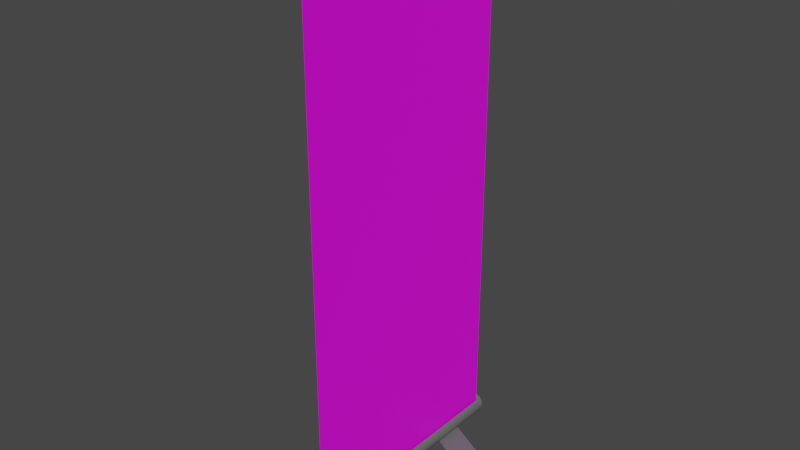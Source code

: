 # Source: rollup.blend  (saved by Blender 3.5.10; exported with 4.5.12 LTS)
import bpy
from mathutils import Matrix  # noqa: F401  (used for matrix-valued properties, if any)

bpy.ops.wm.read_factory_settings(use_empty=True)
scene = bpy.context.scene
scene.name = 'Scene'

# ---- collections
col_collection = bpy.data.collections.new('Collection'); scene.collection.children.link(col_collection)

# ---- images (referenced by path relative to the original .blend; pixels are not part of the script)
import os
ASSET_DIR = os.environ.get("B2B_ASSET_DIR", "")  # directory of the original .blend (textures are referenced by path, not embedded)
HERE = os.path.dirname(os.path.abspath(__file__))  # packed textures are extracted next to this script under _unpacked/

def load_image(name, relpath, width, height, colorspace="sRGB"):
    """Load a texture the original file referenced (path relative to the .blend, or extracted next to this script)."""
    p = next((c for c in (os.path.join(HERE, relpath), os.path.join(ASSET_DIR, relpath)) if relpath and os.path.exists(c)), "")
    if p:
        img = bpy.data.images.load(p, check_existing=True)
        img.name = name
    else:  # same state as the original file: an image datablock whose file is absent (Cycles renders it pink)
        img = bpy.data.images.new(name, width, height)
        img.source = "FILE"
        img.filepath = "//" + (relpath or name)
    img.colorspace_settings.name = colorspace
    return img
img_lataus_png = load_image('lataus.png', 'lataus.png', 1024, 1024, 'sRGB')

# ---- materials (node trees are filled in below, after node groups)
mat_vuoksi = bpy.data.materials.new('vuoksi')
mat_vuoksi.use_transparent_shadow = False
mat_ruskea = bpy.data.materials.new('ruskea?')
mat_ruskea.use_transparent_shadow = False
mat_harmaa = bpy.data.materials.new('harmaa')
mat_harmaa.use_transparent_shadow = False

# ---- material node trees
mat_vuoksi.use_nodes = True; mat_vuoksi.node_tree.nodes.clear()
_N = mat_vuoksi.node_tree.nodes; _L = mat_vuoksi.node_tree.links
n0 = _N.new('ShaderNodeBsdfPrincipled'); n0.name = 'Principled BSDF'; n0.location = (10, 300)
n0.distribution = 'GGX'
n0.subsurface_method = 'RANDOM_WALK_SKIN'
n0.inputs[3].default_value = 1.45
n0.inputs[27].default_value = (0.0, 0.0, 0.0, 1.0)
n0.inputs[28].default_value = 1.0
n1 = _N.new('ShaderNodeOutputMaterial'); n1.name = 'Material Output'; n1.location = (300, 300)
n2 = _N.new('ShaderNodeTexImage'); n2.name = 'Image Texture'; n2.location = (-326, 247)
n2.image = img_lataus_png
n3 = _N.new('ShaderNodeTexCoord'); n3.name = 'Texture Coordinate'; n3.location = (-749, 241)
n4 = _N.new('ShaderNodeMapping'); n4.name = 'Mapping'; n4.location = (-531, 279)
n4.inputs[2].default_value = (0.0, 0.0, -1.571)
_L.new(n0.outputs[0], n1.inputs[0])
_L.new(n3.outputs[3], n4.inputs[0])
_L.new(n4.outputs[0], n2.inputs[0])
_L.new(n2.outputs[0], n0.inputs[0])
n1.is_active_output = True
mat_ruskea.use_nodes = True; mat_ruskea.node_tree.nodes.clear()
_N = mat_ruskea.node_tree.nodes; _L = mat_ruskea.node_tree.links
n0 = _N.new('ShaderNodeOutputMaterial'); n0.name = 'Material Output'; n0.location = (300, 300)
n1 = _N.new('ShaderNodeBsdfPrincipled'); n1.name = 'Principled BSDF'; n1.location = (10, 300)
n1.distribution = 'GGX'
n1.subsurface_method = 'RANDOM_WALK_SKIN'
n1.inputs[0].default_value = (0.3727, 0.3338, 0.2002, 1.0)
n1.inputs[3].default_value = 1.45
n1.inputs[27].default_value = (0.0, 0.0, 0.0, 1.0)
n1.inputs[28].default_value = 1.0
_L.new(n1.outputs[0], n0.inputs[0])
n0.is_active_output = True
mat_harmaa.use_nodes = True; mat_harmaa.node_tree.nodes.clear()
_N = mat_harmaa.node_tree.nodes; _L = mat_harmaa.node_tree.links
n0 = _N.new('ShaderNodeBsdfPrincipled'); n0.name = 'Principled BSDF'; n0.location = (10, 300)
n0.distribution = 'GGX'
n0.subsurface_method = 'RANDOM_WALK_SKIN'
n0.inputs[0].default_value = (0.1439, 0.1439, 0.1439, 1.0)
n0.inputs[3].default_value = 1.45
n0.inputs[27].default_value = (0.0, 0.0, 0.0, 1.0)
n0.inputs[28].default_value = 1.0
n1 = _N.new('ShaderNodeOutputMaterial'); n1.name = 'Material Output'; n1.location = (300, 300)
_L.new(n0.outputs[0], n1.inputs[0])
n1.is_active_output = True

# ---- world
world_world = bpy.data.worlds.new('World'); scene.world = world_world
world_world.use_nodes = True; world_world.node_tree.nodes.clear()
_N = world_world.node_tree.nodes; _L = world_world.node_tree.links
n0 = _N.new('ShaderNodeOutputWorld'); n0.name = 'World Output'; n0.location = (300, 300)
n1 = _N.new('ShaderNodeBackground'); n1.name = 'Background'; n1.location = (10, 300)
n1.inputs[0].default_value = (0.05088, 0.05088, 0.05088, 1.0)
_L.new(n1.outputs[0], n0.inputs[0])
n0.is_active_output = True
world_world.color = (0.05088, 0.05088, 0.05088)
world_world.use_sun_shadow = False
world_world.sun_shadow_jitter_overblur = 0.0

# ---- meshes
me_plane = bpy.data.meshes.new('Plane')
me_plane.from_pydata([(-1.0, -1.0, 0.0), (1.0, -1.0, 0.0), (-1.0, 1.0, 0.0), (1.0, 1.0, 0.0)], [], [(0, 1, 3, 2)])
_uv = me_plane.uv_layers.new(name='UVMap')
_uv.uv.foreach_set('vector', [0.0, 0.0, 1.0, 0.0, 1.0, 1.0, 0.0, 1.0])
me_plane.materials.append(mat_vuoksi)
me_plane.update()
me_cube_004 = bpy.data.meshes.new('Cube.004')
me_cube_004.from_pydata([(-1.0, -1.0, -1.0), (-1.0, -1.0, 1.0), (-1.0, 1.0, -1.0), (-1.0, 1.0, 1.0), (1.0, -1.0, -1.0), (1.0, -1.0, 1.0), (1.0, 1.0, -1.0), (1.0, 1.0, 1.0), (-0.7647, -51.35, -0.7647), (-0.7647, -51.35, 0.7647), (-0.7647, 0.01347, -0.7647), (-0.7647, 0.01347, 0.7647), (0.7647, -51.35, -0.7647), (0.7647, -51.35, 0.7647), (0.7647, 0.01347, -0.7647), (0.7647, 0.01347, 0.7647), (-1.0, -52.34, -1.0), (-1.0, -52.34, 1.0), (-1.0, -50.34, -1.0), (-1.0, -50.34, 1.0), (1.0, -52.34, -1.0), (1.0, -52.34, 1.0), (1.0, -50.34, -1.0), (1.0, -50.34, 1.0), (-3.254, -25.08, -88.5), (-0.6389, -25.0, 0.21), (-3.103, -25.09, -88.5), (-0.4887, -25.01, 0.2081), (-2.959, -25.13, -88.5), (-0.3444, -25.05, 0.2062), (-2.826, -25.19, -88.51), (-0.2114, -25.1, 0.2046), (-2.71, -25.27, -88.51), (-0.09497, -25.18, 0.2031), (-2.614, -25.36, -88.51), (0.000512, -25.28, 0.2019), (-2.543, -25.47, -88.51), (0.07135, -25.39, 0.2011), (-2.5, -25.59, -88.51), (0.1148, -25.51, 0.2006), (-2.485, -25.71, -88.51), (0.1293, -25.63, 0.2005), (-2.5, -25.83, -88.51), (0.1141, -25.75, 0.2008), (-2.545, -25.95, -88.51), (0.06992, -25.87, 0.2014), (-2.616, -26.06, -88.51), (-0.001566, -25.98, 0.2024), (-2.712, -26.16, -88.51), (-0.09762, -26.07, 0.2037), (-2.829, -26.24, -88.5), (-0.2145, -26.15, 0.2052), (-2.962, -26.29, -88.5), (-0.3478, -26.21, 0.207), (-3.107, -26.33, -88.5), (-0.4924, -26.25, 0.2089), (-3.257, -26.34, -88.5), (-0.6427, -26.26, 0.2108), (-3.407, -26.33, -88.5), (-0.7929, -26.24, 0.2128), (-3.552, -26.29, -88.5), (-0.9372, -26.21, 0.2146), (-3.685, -26.23, -88.49), (-1.07, -26.15, 0.2163), (-3.801, -26.16, -88.49), (-1.187, -26.07, 0.2178), (-3.897, -26.06, -88.49), (-1.282, -25.98, 0.2189), (-3.968, -25.95, -88.49), (-1.353, -25.87, 0.2198), (-4.011, -25.83, -88.49), (-1.396, -25.75, 0.2203), (-4.025, -25.71, -88.49), (-1.411, -25.63, 0.2204), (-4.01, -25.59, -88.49), (-1.396, -25.5, 0.2201), (-3.966, -25.47, -88.49), (-1.352, -25.38, 0.2195), (-3.895, -25.36, -88.49), (-1.28, -25.28, 0.2185), (-3.799, -25.26, -88.49), (-1.184, -25.18, 0.2172), (-3.682, -25.19, -88.49), (-1.067, -25.1, 0.2156), (-3.548, -25.13, -88.5), (-0.9338, -25.04, 0.2139), (-3.404, -25.09, -88.5), (-0.7892, -25.01, 0.212), (-1.326, 0.02011, -86.17), (-0.3142, -50.48, -87.58), (-1.326, -51.36, -86.17), (-0.7679, 0.02011, -86.21), (-0.3142, -0.8624, -87.58), (-0.7679, -51.36, -86.21), (-0.231, 0.02011, -86.32), (0.6988, -50.48, -87.58), (-0.231, -51.36, -86.32), (0.2638, 0.02011, -86.49), (0.6988, -0.8624, -87.58), (0.2638, -51.36, -86.49), (0.6975, 0.02011, -86.73), (0.6975, -51.36, -86.73), (1.053, 0.02011, -87.01), (1.053, -51.36, -87.01), (1.318, 0.02011, -87.34), (1.318, -51.36, -87.34), (1.481, 0.02011, -87.7), (1.481, -51.36, -87.7), (1.536, 0.02011, -88.07), (1.536, -51.36, -88.07), (1.481, 0.02011, -88.44), (1.481, -51.36, -88.44), (1.318, 0.02011, -88.79), (1.318, -51.36, -88.79), (-3.97, 0.02011, -88.79), (-3.97, -51.36, -88.79), (-4.133, 0.02011, -88.44), (-4.133, -51.36, -88.44), (-4.188, 0.02011, -88.07), (-4.188, -51.36, -88.07), (-4.133, 0.02011, -87.7), (-4.133, -51.36, -87.7), (-3.97, 0.02011, -87.34), (-3.97, -51.36, -87.34), (-3.706, 0.02011, -87.01), (-3.706, -51.36, -87.01), (-3.35, 0.02011, -86.73), (-3.35, -51.36, -86.73), (-2.916, 0.02011, -86.49), (-2.916, -51.36, -86.49), (-2.421, 0.02011, -86.32), (-2.421, -51.36, -86.32), (-1.885, 0.02011, -86.21), (-1.885, -51.36, -86.21), (1.116, -51.36, -89.04), (1.116, 0.02011, -89.04), (-3.769, -51.36, -89.04), (-3.769, 0.02011, -89.04), (-0.3142, -50.48, -86.3), (-0.3142, -0.8624, -86.3), (-0.231, -50.48, -86.32), (-0.231, -0.8624, -86.32), (0.2638, -0.8624, -86.49), (0.2638, -50.48, -86.49), (0.6975, -0.8624, -86.73), (0.6975, -50.48, -86.73), (0.6988, -0.8624, -86.73), (0.6988, -50.48, -86.73), (-16.24, -45.1, -89.45), (-16.24, -45.1, -89.01), (-17.54, -39.48, -89.45), (-17.54, -39.48, -89.01), (14.88, -40.3, -89.45), (14.88, -40.3, -89.01), (13.59, -34.67, -89.45), (13.59, -34.67, -89.01), (-17.07, -7.587, -89.45), (-17.07, -7.587, -89.01), (-13.98, -2.457, -89.45), (-13.98, -2.457, -89.01), (11.32, -19.06, -89.45), (11.32, -19.06, -89.01), (14.42, -13.93, -89.45), (14.42, -13.93, -89.01)], [], [(0, 1, 3, 2), (2, 3, 7, 6), (6, 7, 5, 4), (4, 5, 1, 0), (2, 6, 4, 0), (7, 3, 1, 5), (8, 9, 11, 10), (10, 11, 15, 14), (14, 15, 13, 12), (12, 13, 9, 8), (10, 14, 12, 8), (15, 11, 9, 13), (16, 17, 19, 18), (18, 19, 23, 22), (22, 23, 21, 20), (20, 21, 17, 16), (18, 22, 20, 16), (23, 19, 17, 21), (24, 25, 27, 26), (26, 27, 29, 28), (28, 29, 31, 30), (30, 31, 33, 32), (32, 33, 35, 34), (34, 35, 37, 36), (36, 37, 39, 38), (38, 39, 41, 40), (40, 41, 43, 42), (42, 43, 45, 44), (44, 45, 47, 46), (46, 47, 49, 48), (48, 49, 51, 50), (50, 51, 53, 52), (52, 53, 55, 54), (54, 55, 57, 56), (56, 57, 59, 58), (58, 59, 61, 60), (60, 61, 63, 62), (62, 63, 65, 64), (64, 65, 67, 66), (66, 67, 69, 68), (68, 69, 71, 70), (70, 71, 73, 72), (72, 73, 75, 74), (74, 75, 77, 76), (76, 77, 79, 78), (78, 79, 81, 80), (80, 81, 83, 82), (82, 83, 85, 84), (27, 25, 87, 85, 83, 81, 79, 77, 75, 73, 71, 69, 67, 65, 63, 61, 59, 57, 55, 53, 51, 49, 47, 45, 43, 41, 39, 37, 35, 33, 31, 29), (84, 85, 87, 86), (86, 87, 25, 24), (24, 26, 28, 30, 32, 34, 36, 38, 40, 42, 44, 46, 48, 50, 52, 54, 56, 58, 60, 62, 64, 66, 68, 70, 72, 74, 76, 78, 80, 82, 84, 86), (88, 90, 93, 91), (94, 91, 93, 96, 140, 138, 139, 141), (140, 96, 99, 143), (97, 94, 141, 142), (99, 101, 145, 143), (100, 97, 142, 144), (145, 101, 103, 102, 100, 144, 146, 147), (102, 103, 105, 104), (104, 105, 107, 106), (106, 107, 109, 108), (108, 109, 111, 110), (110, 111, 113, 112), (112, 113, 134, 135), (136, 115, 114, 137), (114, 115, 117, 116), (116, 117, 119, 118), (118, 119, 121, 120), (120, 121, 123, 122), (122, 123, 125, 124), (124, 125, 127, 126), (126, 127, 129, 128), (128, 129, 131, 130), (127, 125, 123, 121, 119, 117, 115, 136, 134, 113, 111, 109, 107, 105, 103, 101, 99, 96, 93, 90, 133, 131, 129), (130, 131, 133, 132), (132, 133, 90, 88), (130, 132, 88, 91, 94, 97, 100, 102, 104, 106, 108, 110, 112, 135, 137, 114, 116, 118, 120, 122, 124, 126, 128), (135, 134, 136, 137), (89, 92, 139, 138), (141, 139, 92, 98, 146, 144, 142), (98, 95, 147, 146), (95, 89, 138, 140, 143, 145, 147), (92, 89, 95, 98), (148, 149, 151, 150), (150, 151, 155, 154), (154, 155, 153, 152), (152, 153, 149, 148), (150, 154, 152, 148), (155, 151, 149, 153), (156, 157, 159, 158), (158, 159, 163, 162), (162, 163, 161, 160), (160, 161, 157, 156), (158, 162, 160, 156), (163, 159, 157, 161)])
me_cube_004.polygons.foreach_set('material_index', [0, 0, 0, 0, 0, 0, 1, 1, 1, 1, 1, 1, 0, 0, 0, 0, 0, 0, 1, 1, 1, 1, 1, 1, 1, 1, 1, 1, 1, 1, 1, 1, 1, 1, 1, 1, 1, 1, 1, 1, 1, 1, 1, 1, 1, 1, 1, 1, 1, 1, 1, 1, 1, 1, 1, 1, 1, 1, 1, 1, 1, 1, 1, 1, 1, 1, 1, 1, 1, 1, 1, 1, 1, 1, 1, 1, 1, 1, 1, 1, 1, 1, 1, 1, 1, 1, 1, 1, 1, 1, 1, 1, 1, 1, 1, 1])
_uv = me_cube_004.uv_layers.new(name='UVMap')
_uv.uv.foreach_set('vector', [0.375, 0.0, 0.625, 0.0, 0.625, 0.25, 0.375, 0.25, 0.375, 0.25, 0.625, 0.25, 0.625, 0.5, 0.375, 0.5, 0.375, 0.5, 0.625, 0.5, 0.625, 0.75, 0.375, 0.75, 0.375, 0.75, 0.625, 0.75, 0.625, 1.0, 0.375, 1.0, 0.125, 0.5, 0.375, 0.5, 0.375, 0.75, 0.125, 0.75, 0.625, 0.5, 0.875, 0.5, 0.875, 0.75, 0.625, 0.75, 0.375, 0.0, 0.625, 0.0, 0.625, 0.25, 0.375, 0.25, 0.375, 0.25, 0.625, 0.25, 0.625, 0.5, 0.375, 0.5, 0.375, 0.5, 0.625, 0.5, 0.625, 0.75, 0.375, 0.75, 0.375, 0.75, 0.625, 0.75, 0.625, 1.0, 0.375, 1.0, 0.125, 0.5, 0.375, 0.5, 0.375, 0.75, 0.125, 0.75, 0.625, 0.5, 0.875, 0.5, 0.875, 0.75, 0.625, 0.75, 0.375, 0.0, 0.625, 0.0, 0.625, 0.25, 0.375, 0.25, 0.375, 0.25, 0.625, 0.25, 0.625, 0.5, 0.375, 0.5, 0.375, 0.5, 0.625, 0.5, 0.625, 0.75, 0.375, 0.75, 0.375, 0.75, 0.625, 0.75, 0.625, 1.0, 0.375, 1.0, 0.125, 0.5, 0.375, 0.5, 0.375, 0.75, 0.125, 0.75, 0.625, 0.5, 0.875, 0.5, 0.875, 0.75, 0.625, 0.75, 1.0, 0.5, 1.0, 1.0, 0.9688, 1.0, 0.9688, 0.5, 0.9688, 0.5, 0.9688, 1.0, 0.9375, 1.0, 0.9375, 0.5, 0.9375, 0.5, 0.9375, 1.0, 0.9062, 1.0, 0.9062, 0.5, 0.9062, 0.5, 0.9062, 1.0, 0.875, 1.0, 0.875, 0.5, 0.875, 0.5, 0.875, 1.0, 0.8438, 1.0, 0.8438, 0.5, 0.8438, 0.5, 0.8438, 1.0, 0.8125, 1.0, 0.8125, 0.5, 0.8125, 0.5, 0.8125, 1.0, 0.7812, 1.0, 0.7812, 0.5, 0.7812, 0.5, 0.7812, 1.0, 0.75, 1.0, 0.75, 0.5, 0.75, 0.5, 0.75, 1.0, 0.7188, 1.0, 0.7188, 0.5, 0.7188, 0.5, 0.7188, 1.0, 0.6875, 1.0, 0.6875, 0.5, 0.6875, 0.5, 0.6875, 1.0, 0.6562, 1.0, 0.6562, 0.5, 0.6562, 0.5, 0.6562, 1.0, 0.625, 1.0, 0.625, 0.5, 0.625, 0.5, 0.625, 1.0, 0.5938, 1.0, 0.5938, 0.5, 0.5938, 0.5, 0.5938, 1.0, 0.5625, 1.0, 0.5625, 0.5, 0.5625, 0.5, 0.5625, 1.0, 0.5312, 1.0, 0.5312, 0.5, 0.5312, 0.5, 0.5312, 1.0, 0.5, 1.0, 0.5, 0.5, 0.5, 0.5, 0.5, 1.0, 0.4688, 1.0, 0.4688, 0.5, 0.4688, 0.5, 0.4688, 1.0, 0.4375, 1.0, 0.4375, 0.5, 0.4375, 0.5, 0.4375, 1.0, 0.4062, 1.0, 0.4062, 0.5, 0.4062, 0.5, 0.4062, 1.0, 0.375, 1.0, 0.375, 0.5, 0.375, 0.5, 0.375, 1.0, 0.3438, 1.0, 0.3438, 0.5, 0.3438, 0.5, 0.3438, 1.0, 0.3125, 1.0, 0.3125, 0.5, 0.3125, 0.5, 0.3125, 1.0, 0.2812, 1.0, 0.2812, 0.5, 0.2812, 0.5, 0.2812, 1.0, 0.25, 1.0, 0.25, 0.5, 0.25, 0.5, 0.25, 1.0, 0.2188, 1.0, 0.2188, 0.5, 0.2188, 0.5, 0.2188, 1.0, 0.1875, 1.0, 0.1875, 0.5, 0.1875, 0.5, 0.1875, 1.0, 0.1562, 1.0, 0.1562, 0.5, 0.1562, 0.5, 0.1562, 1.0, 0.125, 1.0, 0.125, 0.5, 0.125, 0.5, 0.125, 1.0, 0.09375, 1.0, 0.09375, 0.5, 0.09375, 0.5, 0.09375, 1.0, 0.0625, 1.0, 0.0625, 0.5, 0.2968, 0.4854, 0.25, 0.49, 0.2032, 0.4854, 0.1582, 0.4717, 0.1167, 0.4496, 0.08029, 0.4197, 0.05045, 0.3833, 0.02827, 0.3418, 0.01461, 0.2968, 0.01, 0.25, 0.01461, 0.2032, 0.02827, 0.1582, 0.05045, 0.1167, 0.08029, 0.08029, 0.1167, 0.05045, 0.1582, 0.02827, 0.2032, 0.01461, 0.25, 0.01, 0.2968, 0.01461, 0.3418, 0.02827, 0.3833, 0.05045, 0.4197, 0.08029, 0.4496, 0.1167, 0.4717, 0.1582, 0.4854, 0.2032, 0.49, 0.25, 0.4854, 0.2968, 0.4717, 0.3418, 0.4496, 0.3833, 0.4197, 0.4197, 0.3833, 0.4496, 0.3418, 0.4717, 0.0625, 0.5, 0.0625, 1.0, 0.03125, 1.0, 0.03125, 0.5, 0.03125, 0.5, 0.03125, 1.0, 0.0, 1.0, 0.0, 0.5, 0.75, 0.49, 0.7968, 0.4854, 0.8418, 0.4717, 0.8833, 0.4496, 0.9197, 0.4197, 0.9496, 0.3833, 0.9717, 0.3418, 0.9854, 0.2968, 0.99, 0.25, 0.9854, 0.2032, 0.9717, 0.1582, 0.9496, 0.1167, 0.9197, 0.08029, 0.8833, 0.05045, 0.8418, 0.02827, 0.7968, 0.01461, 0.75, 0.01, 0.7032, 0.01461, 0.6582, 0.02827, 0.6167, 0.05045, 0.5803, 0.08029, 0.5504, 0.1167, 0.5283, 0.1582, 0.5146, 0.2032, 0.51, 0.25, 0.5146, 0.2968, 0.5283, 0.3418, 0.5504, 0.3833, 0.5803, 0.4197, 0.6167, 0.4496, 0.6582, 0.4717, 0.7032, 0.4854, 1.0, 0.5, 1.0, 1.0, 0.9688, 1.0, 0.9688, 0.5, 0.9375, 0.5, 0.9688, 0.5, 0.9688, 1.0, 0.9375, 1.0, 0.9375, 0.9914, 0.9423, 0.9914, 0.9423, 0.5086, 0.9375, 0.5086, 0.9375, 0.9914, 0.9375, 1.0, 0.9062, 1.0, 0.9062, 0.9914, 0.9062, 0.5, 0.9375, 0.5, 0.9375, 0.5086, 0.9062, 0.5086, 0.9062, 1.0, 0.875, 1.0, 0.875, 0.9914, 0.9062, 0.9914, 0.875, 0.5, 0.9062, 0.5, 0.9062, 0.5086, 0.875, 0.5086, 0.875, 0.9914, 0.875, 1.0, 0.8438, 1.0, 0.8438, 0.5, 0.875, 0.5, 0.875, 0.5086, 0.8749, 0.5086, 0.8749, 0.9914, 0.8438, 0.5, 0.8438, 1.0, 0.8125, 1.0, 0.8125, 0.5, 0.8125, 0.5, 0.8125, 1.0, 0.7812, 1.0, 0.7812, 0.5, 0.7812, 0.5, 0.7812, 1.0, 0.75, 1.0, 0.75, 0.5, 0.75, 0.5, 0.75, 1.0, 0.7188, 1.0, 0.7188, 0.5, 0.7188, 0.5, 0.7188, 1.0, 0.6875, 1.0, 0.6875, 0.5, 0.6875, 0.5, 0.6875, 1.0, 0.6637, 1.0, 0.6637, 0.5, 0.3363, 1.0, 0.3125, 1.0, 0.3125, 0.5, 0.3363, 0.5, 0.3125, 0.5, 0.3125, 1.0, 0.2812, 1.0, 0.2812, 0.5, 0.2812, 0.5, 0.2812, 1.0, 0.25, 1.0, 0.25, 0.5, 0.25, 0.5, 0.25, 1.0, 0.2188, 1.0, 0.2188, 0.5, 0.2188, 0.5, 0.2188, 1.0, 0.1875, 1.0, 0.1875, 0.5, 0.1875, 0.5, 0.1875, 1.0, 0.1562, 1.0, 0.1562, 0.5, 0.1562, 0.5, 0.1562, 1.0, 0.125, 1.0, 0.125, 0.5, 0.125, 0.5, 0.125, 1.0, 0.09375, 1.0, 0.09375, 0.5, 0.09375, 0.5, 0.09375, 1.0, 0.0625, 1.0, 0.0625, 0.5, 0.08029, 0.4197, 0.05045, 0.3833, 0.02827, 0.3418, 0.01461, 0.2968, 0.01, 0.25, 0.01461, 0.2032, 0.02827, 0.1582, 0.04518, 0.1265, 0.4548, 0.1265, 0.4717, 0.1582, 0.4854, 0.2032, 0.49, 0.25, 0.4854, 0.2968, 0.4717, 0.3418, 0.4496, 0.3833, 0.4197, 0.4197, 0.3833, 0.4496, 0.3418, 0.4717, 0.2968, 0.4854, 0.25, 0.49, 0.2032, 0.4854, 0.1582, 0.4717, 0.1167, 0.4496, 0.0625, 0.5, 0.0625, 1.0, 0.03125, 1.0, 0.03125, 0.5, 0.03125, 0.5, 0.03125, 1.0, 0.0, 1.0, 0.0, 0.5, 0.6582, 0.4717, 0.7032, 0.4854, 0.75, 0.49, 0.7968, 0.4854, 0.8418, 0.4717, 0.8833, 0.4496, 0.9197, 0.4197, 0.9496, 0.3833, 0.9717, 0.3418, 0.9854, 0.2968, 0.99, 0.25, 0.9854, 0.2032, 0.9717, 0.1582, 0.9548, 0.1265, 0.5452, 0.1265, 0.5283, 0.1582, 0.5146, 0.2032, 0.51, 0.25, 0.5146, 0.2968, 0.5283, 0.3418, 0.5504, 0.3833, 0.5803, 0.4197, 0.6167, 0.4496, 0.6884, 0.5, 0.6884, 0.5, 0.8116, 0.5, 0.8116, 0.5, 0.375, 0.0, 0.375, 0.25, 0.445, 0.25, 0.445, 0.0, 0.375, 0.2705, 0.375, 0.25, 0.375, 0.25, 0.375, 0.5, 0.375, 0.5, 0.375, 0.4997, 0.375, 0.3927, 0.375, 0.5, 0.375, 0.75, 0.4215, 0.75, 0.4215, 0.5, 0.375, 0.75, 0.375, 1.0, 0.375, 1.0, 0.375, 0.9795, 0.375, 0.8573, 0.375, 0.7503, 0.375, 0.75, 0.125, 0.75, 0.125, 0.75, 0.375, 0.5, 0.375, 0.5, 0.375, 0.0, 0.625, 0.0, 0.625, 0.25, 0.375, 0.25, 0.375, 0.25, 0.625, 0.25, 0.625, 0.5, 0.375, 0.5, 0.375, 0.5, 0.625, 0.5, 0.625, 0.75, 0.375, 0.75, 0.375, 0.75, 0.625, 0.75, 0.625, 1.0, 0.375, 1.0, 0.125, 0.5, 0.375, 0.5, 0.375, 0.75, 0.125, 0.75, 0.625, 0.5, 0.875, 0.5, 0.875, 0.75, 0.625, 0.75, 0.375, 0.0, 0.625, 0.0, 0.625, 0.25, 0.375, 0.25, 0.375, 0.25, 0.625, 0.25, 0.625, 0.5, 0.375, 0.5, 0.375, 0.5, 0.625, 0.5, 0.625, 0.75, 0.375, 0.75, 0.375, 0.75, 0.625, 0.75, 0.625, 1.0, 0.375, 1.0, 0.125, 0.5, 0.375, 0.5, 0.375, 0.75, 0.125, 0.75, 0.625, 0.5, 0.875, 0.5, 0.875, 0.75, 0.625, 0.75])
me_cube_004.materials.append(mat_ruskea)
me_cube_004.materials.append(mat_harmaa)
me_cube_004.update()

# ---- objects
ob_plane = bpy.data.objects.new('Plane', me_plane)
ob_cube_002 = bpy.data.objects.new('Cube.002', me_cube_004)

# ---- transforms, parenting, visibility, modifiers, constraints
ob_plane.location = (0.3398, 0.0, 15.38)
ob_plane.rotation_euler = (-0.0, 1.571, -0.0)
ob_plane.scale = (13.19, 6.067, 6.067)
ob_cube_002.location = (0.2674, 6.326, 28.69)
ob_cube_002.scale = (0.2016, 0.2465, 0.3046)

# ---- collection membership
col_collection.objects.link(ob_plane)
col_collection.objects.link(ob_cube_002)

# ---- scene / render settings (as saved in the file)
scene.frame_start = 1; scene.frame_end = 250; scene.frame_set(1)
scene.render.engine = 'BLENDER_EEVEE_NEXT'
scene.cycles.sampling_pattern = 'TABULATED_SOBOL'
scene.view_settings.view_transform = 'Filmic'
bpy.context.view_layer.update()

# ---- added for rendering (the .blend has no active camera and no usable light): camera, sun
cam_auto = bpy.data.cameras.new('AutoCamera')
cam_auto.lens = 50.0
cam_auto.sensor_width = 36.0
cam_auto.clip_end = 1000.0
ob_auto_camera = bpy.data.objects.new('AutoCamera', cam_auto)
scene.collection.objects.link(ob_auto_camera)
ob_auto_camera.location = (28.886, -34.6632, 38.3286)
ob_auto_camera.rotation_euler = (1.09748, -7.21219e-08, 0.694738)
scene.camera = ob_auto_camera
light_auto_sun = bpy.data.lights.new('AutoSun', 'SUN')
light_auto_sun.energy = 3.0
light_auto_sun.angle = 0.0523599
ob_auto_sun = bpy.data.objects.new('AutoSun', light_auto_sun)
scene.collection.objects.link(ob_auto_sun)
ob_auto_sun.rotation_euler = (0.872665, 0.174533, 0.523599)
bpy.context.view_layer.update()
